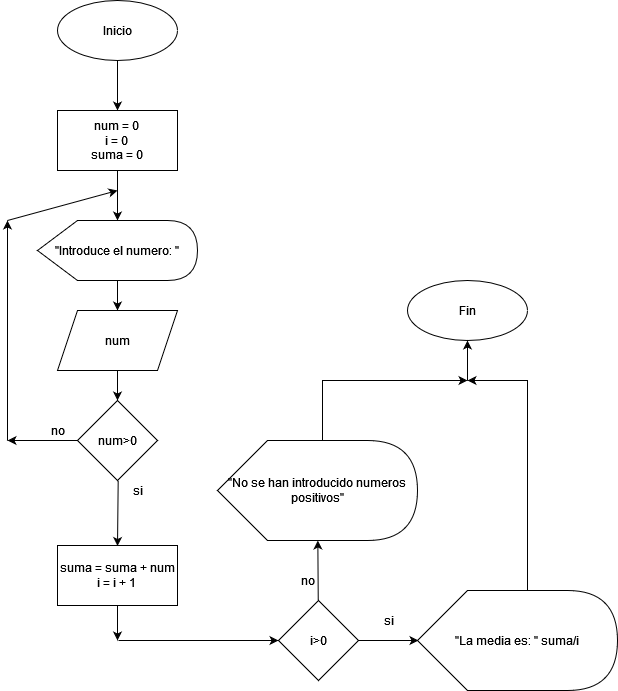

The diagram above was exported from draw.io. Its source (the exported page's mxGraphModel, read from the mxfile embedded in the PNG):
<mxGraphModel dx="868" dy="397" grid="1" gridSize="10" guides="1" tooltips="1" connect="1" arrows="1" fold="1" page="1" pageScale="1" pageWidth="827" pageHeight="1169" math="0" shadow="0">
  <root>
    <mxCell id="0" />
    <mxCell id="1" parent="0" />
    <mxCell id="mWkmicoRQHszRvuhQkVp-1" style="edgeStyle=none;rounded=0;orthogonalLoop=1;jettySize=auto;html=1;" edge="1" parent="1" source="mWkmicoRQHszRvuhQkVp-2">
      <mxGeometry relative="1" as="geometry">
        <mxPoint x="350" y="150" as="targetPoint" />
      </mxGeometry>
    </mxCell>
    <mxCell id="mWkmicoRQHszRvuhQkVp-2" value="Inicio" style="ellipse;whiteSpace=wrap;html=1;" vertex="1" parent="1">
      <mxGeometry x="290" y="40" width="120" height="60" as="geometry" />
    </mxCell>
    <mxCell id="mWkmicoRQHszRvuhQkVp-3" style="edgeStyle=none;rounded=0;orthogonalLoop=1;jettySize=auto;html=1;" edge="1" parent="1" source="mWkmicoRQHszRvuhQkVp-4">
      <mxGeometry relative="1" as="geometry">
        <mxPoint x="350" y="260" as="targetPoint" />
      </mxGeometry>
    </mxCell>
    <mxCell id="mWkmicoRQHszRvuhQkVp-4" value="&lt;div&gt;num = 0&lt;/div&gt;&lt;div&gt;i = 0&lt;br&gt;&lt;/div&gt;&lt;div&gt;suma = 0&lt;br&gt;&lt;/div&gt;" style="rounded=0;whiteSpace=wrap;html=1;" vertex="1" parent="1">
      <mxGeometry x="290" y="150" width="120" height="60" as="geometry" />
    </mxCell>
    <mxCell id="mWkmicoRQHszRvuhQkVp-5" style="edgeStyle=none;rounded=0;orthogonalLoop=1;jettySize=auto;html=1;" edge="1" parent="1" source="mWkmicoRQHszRvuhQkVp-6" target="mWkmicoRQHszRvuhQkVp-8">
      <mxGeometry relative="1" as="geometry">
        <mxPoint x="350" y="360" as="targetPoint" />
      </mxGeometry>
    </mxCell>
    <mxCell id="mWkmicoRQHszRvuhQkVp-6" value="&quot;Introduce el numero: &quot;" style="shape=display;whiteSpace=wrap;html=1;" vertex="1" parent="1">
      <mxGeometry x="270" y="260" width="160" height="60" as="geometry" />
    </mxCell>
    <mxCell id="mWkmicoRQHszRvuhQkVp-7" style="edgeStyle=none;rounded=0;orthogonalLoop=1;jettySize=auto;html=1;" edge="1" parent="1" source="mWkmicoRQHszRvuhQkVp-8">
      <mxGeometry relative="1" as="geometry">
        <mxPoint x="350" y="440" as="targetPoint" />
      </mxGeometry>
    </mxCell>
    <mxCell id="mWkmicoRQHszRvuhQkVp-8" value="num" style="shape=parallelogram;perimeter=parallelogramPerimeter;whiteSpace=wrap;html=1;fixedSize=1;" vertex="1" parent="1">
      <mxGeometry x="290" y="350" width="120" height="60" as="geometry" />
    </mxCell>
    <mxCell id="mWkmicoRQHszRvuhQkVp-9" style="edgeStyle=none;rounded=0;orthogonalLoop=1;jettySize=auto;html=1;entryX=0;entryY=0.5;entryDx=0;entryDy=0;" edge="1" parent="1" target="mWkmicoRQHszRvuhQkVp-12">
      <mxGeometry relative="1" as="geometry">
        <mxPoint x="461" y="585.5" as="targetPoint" />
        <mxPoint x="351" y="680" as="sourcePoint" />
        <Array as="points">
          <mxPoint x="430" y="680" />
        </Array>
      </mxGeometry>
    </mxCell>
    <mxCell id="mWkmicoRQHszRvuhQkVp-11" style="edgeStyle=none;rounded=0;orthogonalLoop=1;jettySize=auto;html=1;entryX=0;entryY=0.5;entryDx=0;entryDy=0;entryPerimeter=0;" edge="1" parent="1" source="mWkmicoRQHszRvuhQkVp-12">
      <mxGeometry relative="1" as="geometry">
        <mxPoint x="651" y="680" as="targetPoint" />
      </mxGeometry>
    </mxCell>
    <mxCell id="mWkmicoRQHszRvuhQkVp-31" style="edgeStyle=none;rounded=0;orthogonalLoop=1;jettySize=auto;html=1;" edge="1" parent="1" source="mWkmicoRQHszRvuhQkVp-12" target="mWkmicoRQHszRvuhQkVp-32">
      <mxGeometry relative="1" as="geometry">
        <mxPoint x="551" y="590" as="targetPoint" />
      </mxGeometry>
    </mxCell>
    <mxCell id="mWkmicoRQHszRvuhQkVp-12" value="i&amp;gt;0" style="rhombus;whiteSpace=wrap;html=1;align=center;" vertex="1" parent="1">
      <mxGeometry x="511" y="640" width="80" height="80" as="geometry" />
    </mxCell>
    <mxCell id="mWkmicoRQHszRvuhQkVp-16" value="Fin" style="ellipse;whiteSpace=wrap;html=1;align=center;" vertex="1" parent="1">
      <mxGeometry x="640" y="320" width="120" height="60" as="geometry" />
    </mxCell>
    <mxCell id="mWkmicoRQHszRvuhQkVp-19" style="edgeStyle=none;rounded=0;orthogonalLoop=1;jettySize=auto;html=1;" edge="1" parent="1">
      <mxGeometry relative="1" as="geometry">
        <mxPoint x="350" y="585.5" as="targetPoint" />
        <mxPoint x="350.6858638743456" y="520" as="sourcePoint" />
      </mxGeometry>
    </mxCell>
    <mxCell id="mWkmicoRQHszRvuhQkVp-21" value="si" style="text;html=1;align=center;verticalAlign=middle;resizable=0;points=[];autosize=1;strokeColor=none;fillColor=none;" vertex="1" parent="1">
      <mxGeometry x="606" y="650" width="30" height="20" as="geometry" />
    </mxCell>
    <mxCell id="mWkmicoRQHszRvuhQkVp-27" style="edgeStyle=none;rounded=0;orthogonalLoop=1;jettySize=auto;html=1;" edge="1" parent="1" source="mWkmicoRQHszRvuhQkVp-23">
      <mxGeometry relative="1" as="geometry">
        <mxPoint x="240" y="480" as="targetPoint" />
      </mxGeometry>
    </mxCell>
    <mxCell id="mWkmicoRQHszRvuhQkVp-23" value="num&amp;gt;0" style="rhombus;whiteSpace=wrap;html=1;align=center;" vertex="1" parent="1">
      <mxGeometry x="310" y="440" width="80" height="80" as="geometry" />
    </mxCell>
    <mxCell id="mWkmicoRQHszRvuhQkVp-24" value="si" style="text;html=1;align=center;verticalAlign=middle;resizable=0;points=[];autosize=1;strokeColor=none;fillColor=none;" vertex="1" parent="1">
      <mxGeometry x="355" y="520" width="30" height="20" as="geometry" />
    </mxCell>
    <mxCell id="mWkmicoRQHszRvuhQkVp-26" style="edgeStyle=none;rounded=0;orthogonalLoop=1;jettySize=auto;html=1;" edge="1" parent="1" source="mWkmicoRQHszRvuhQkVp-25">
      <mxGeometry relative="1" as="geometry">
        <mxPoint x="350" y="680" as="targetPoint" />
      </mxGeometry>
    </mxCell>
    <mxCell id="mWkmicoRQHszRvuhQkVp-25" value="&lt;div&gt;suma = suma + num&lt;/div&gt;&lt;div&gt;i = i + 1&lt;br&gt;&lt;/div&gt;" style="rounded=0;whiteSpace=wrap;html=1;align=center;" vertex="1" parent="1">
      <mxGeometry x="290" y="585" width="120" height="60" as="geometry" />
    </mxCell>
    <mxCell id="mWkmicoRQHszRvuhQkVp-28" value="no" style="text;html=1;align=center;verticalAlign=middle;resizable=0;points=[];autosize=1;strokeColor=none;fillColor=none;" vertex="1" parent="1">
      <mxGeometry x="275" y="460" width="30" height="20" as="geometry" />
    </mxCell>
    <mxCell id="mWkmicoRQHszRvuhQkVp-29" value="" style="endArrow=classic;html=1;rounded=0;elbow=vertical;" edge="1" parent="1">
      <mxGeometry width="50" height="50" relative="1" as="geometry">
        <mxPoint x="240" y="480" as="sourcePoint" />
        <mxPoint x="240" y="260" as="targetPoint" />
      </mxGeometry>
    </mxCell>
    <mxCell id="mWkmicoRQHszRvuhQkVp-30" value="" style="endArrow=classic;html=1;rounded=0;elbow=vertical;" edge="1" parent="1">
      <mxGeometry width="50" height="50" relative="1" as="geometry">
        <mxPoint x="240" y="260" as="sourcePoint" />
        <mxPoint x="350" y="230" as="targetPoint" />
      </mxGeometry>
    </mxCell>
    <mxCell id="mWkmicoRQHszRvuhQkVp-32" value="&quot;No se han introducido numeros positivos&quot;" style="shape=display;whiteSpace=wrap;html=1;align=center;" vertex="1" parent="1">
      <mxGeometry x="450" y="480" width="200" height="100" as="geometry" />
    </mxCell>
    <mxCell id="mWkmicoRQHszRvuhQkVp-33" style="edgeStyle=none;rounded=0;orthogonalLoop=1;jettySize=auto;html=1;exitX=0;exitY=0;exitDx=100;exitDy=0;exitPerimeter=0;" edge="1" parent="1" source="mWkmicoRQHszRvuhQkVp-32" target="mWkmicoRQHszRvuhQkVp-32">
      <mxGeometry relative="1" as="geometry" />
    </mxCell>
    <mxCell id="mWkmicoRQHszRvuhQkVp-39" style="edgeStyle=none;rounded=0;orthogonalLoop=1;jettySize=auto;html=1;exitX=0.55;exitY=0;exitDx=0;exitDy=0;exitPerimeter=0;" edge="1" parent="1" source="mWkmicoRQHszRvuhQkVp-36">
      <mxGeometry relative="1" as="geometry">
        <mxPoint x="700" y="420" as="targetPoint" />
        <Array as="points">
          <mxPoint x="760" y="420" />
        </Array>
      </mxGeometry>
    </mxCell>
    <mxCell id="mWkmicoRQHszRvuhQkVp-36" value="&quot;La media es: &quot; suma/i" style="shape=display;whiteSpace=wrap;html=1;align=center;" vertex="1" parent="1">
      <mxGeometry x="650" y="630" width="200" height="100" as="geometry" />
    </mxCell>
    <mxCell id="mWkmicoRQHszRvuhQkVp-37" value="no" style="text;html=1;align=center;verticalAlign=middle;resizable=0;points=[];autosize=1;strokeColor=none;fillColor=none;" vertex="1" parent="1">
      <mxGeometry x="525" y="610" width="30" height="20" as="geometry" />
    </mxCell>
    <mxCell id="mWkmicoRQHszRvuhQkVp-38" value="" style="endArrow=classic;html=1;rounded=0;elbow=vertical;" edge="1" parent="1">
      <mxGeometry width="50" height="50" relative="1" as="geometry">
        <mxPoint x="555" y="480" as="sourcePoint" />
        <mxPoint x="700" y="420" as="targetPoint" />
        <Array as="points">
          <mxPoint x="555" y="420" />
        </Array>
      </mxGeometry>
    </mxCell>
    <mxCell id="mWkmicoRQHszRvuhQkVp-40" value="" style="endArrow=classic;html=1;rounded=0;elbow=vertical;entryX=0.5;entryY=1;entryDx=0;entryDy=0;" edge="1" parent="1" target="mWkmicoRQHszRvuhQkVp-16">
      <mxGeometry width="50" height="50" relative="1" as="geometry">
        <mxPoint x="700" y="420" as="sourcePoint" />
        <mxPoint x="750" y="370" as="targetPoint" />
      </mxGeometry>
    </mxCell>
  </root>
</mxGraphModel>